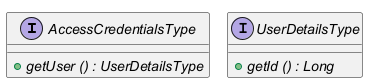

The diagram above was rendered by PlantUML. Its source (embedded in the PNG):
@startuml
!pragma layout smetana

interface AccessCredentialsType {
	{method}  {abstract} +getUser () : UserDetailsType
}


interface UserDetailsType {
	{method}  {abstract} +getId () : Long
}






@enduml